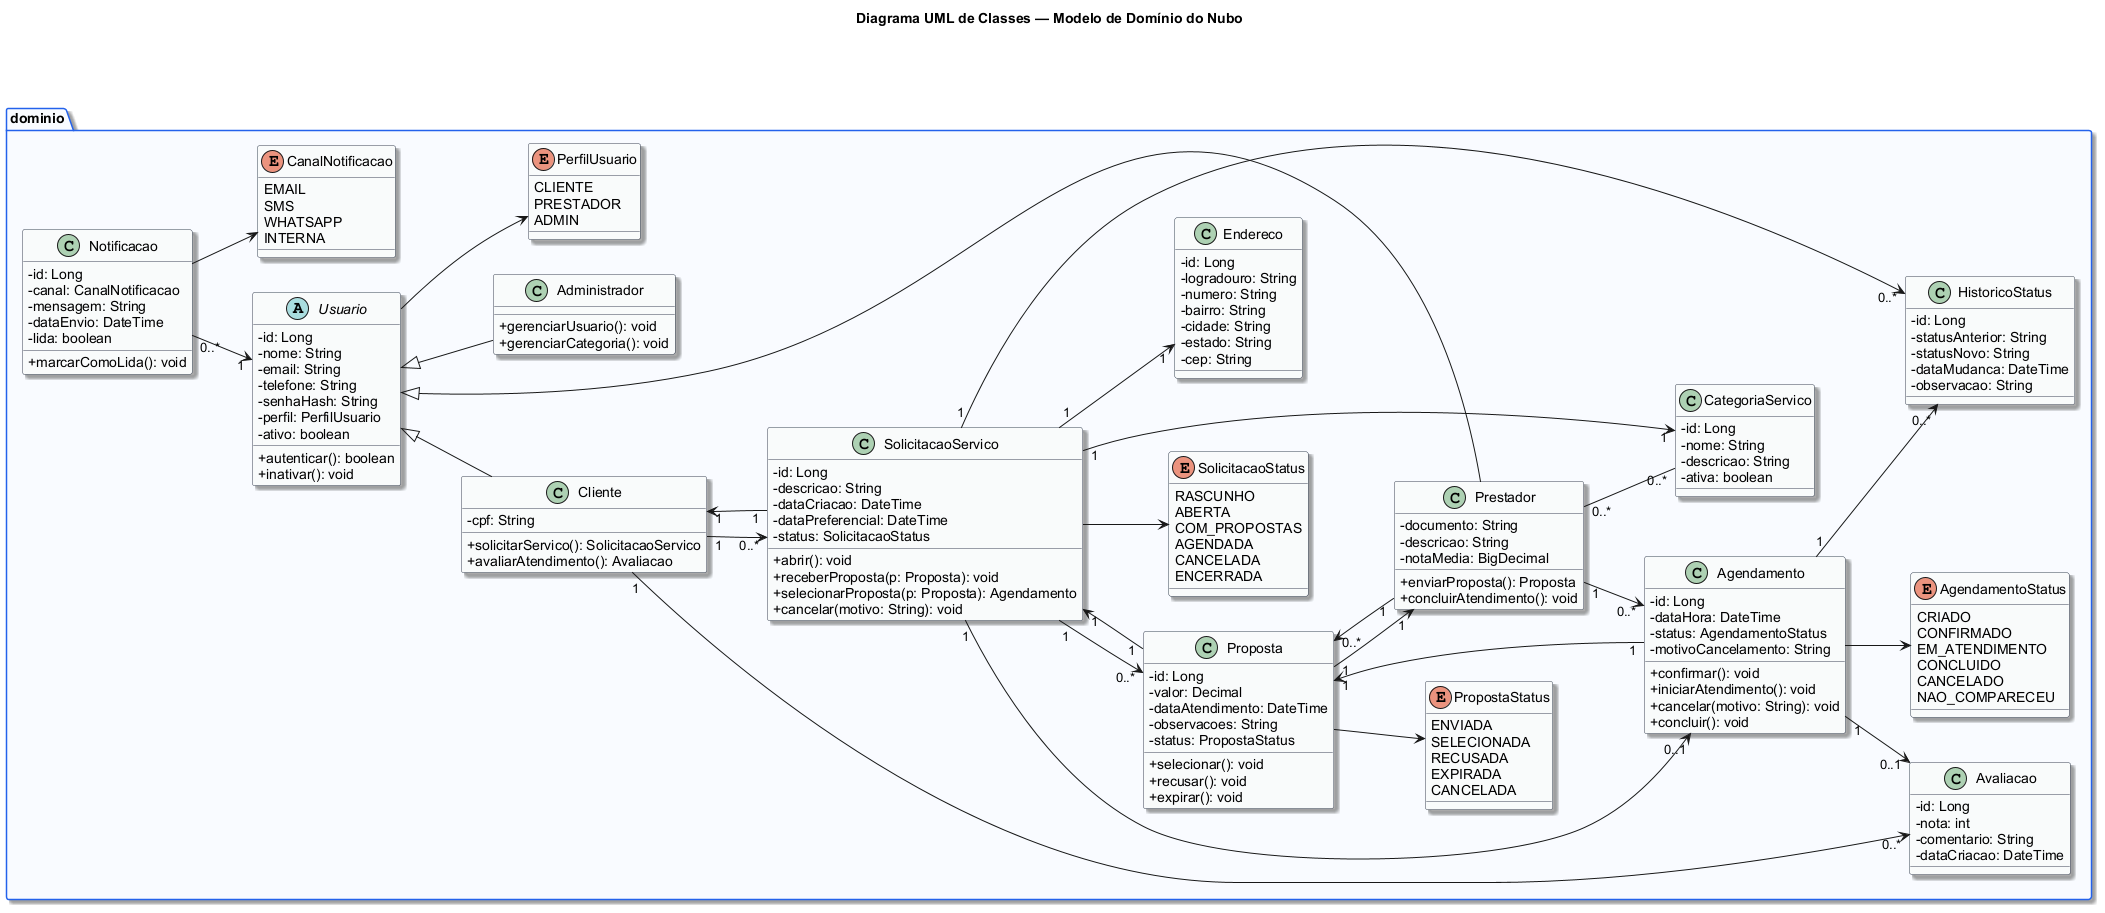

The diagram above was rendered by PlantUML. Its source (embedded in the PNG):
@startuml
' Fonte do projeto: README.md; docs/documentacao-projeto.md
' Fonte conceitual: material da disciplina e sintaxe PlantUML local
title Diagrama UML de Classes — Modelo de Domínio do Nubo
left to right direction
skinparam backgroundColor #FFFFFF
skinparam classAttributeIconSize 0
skinparam shadowing true
skinparam defaultFontName Arial
skinparam package {
  BorderColor #2563EB
  BackgroundColor #F8FBFF
}
skinparam class {
  BorderColor #374151
  BackgroundColor #F9FAFB
}
skinparam enum {
  BorderColor #F97316
  BackgroundColor #FFF7ED
}

package "dominio" {
  abstract class Usuario {
    -id: Long
    -nome: String
    -email: String
    -telefone: String
    -senhaHash: String
    -perfil: PerfilUsuario
    -ativo: boolean
    +autenticar(): boolean
    +inativar(): void
  }

  class Cliente {
    -cpf: String
    +solicitarServico(): SolicitacaoServico
    +avaliarAtendimento(): Avaliacao
  }

  class Prestador {
    -documento: String
    -descricao: String
    -notaMedia: BigDecimal
    +enviarProposta(): Proposta
    +concluirAtendimento(): void
  }

  class Administrador {
    +gerenciarUsuario(): void
    +gerenciarCategoria(): void
  }

  class CategoriaServico {
    -id: Long
    -nome: String
    -descricao: String
    -ativa: boolean
  }

  class Endereco {
    -id: Long
    -logradouro: String
    -numero: String
    -bairro: String
    -cidade: String
    -estado: String
    -cep: String
  }

  class SolicitacaoServico {
    -id: Long
    -descricao: String
    -dataCriacao: DateTime
    -dataPreferencial: DateTime
    -status: SolicitacaoStatus
    +abrir(): void
    +receberProposta(p: Proposta): void
    +selecionarProposta(p: Proposta): Agendamento
    +cancelar(motivo: String): void
  }

  class Proposta {
    -id: Long
    -valor: Decimal
    -dataAtendimento: DateTime
    -observacoes: String
    -status: PropostaStatus
    +selecionar(): void
    +recusar(): void
    +expirar(): void
  }

  class Agendamento {
    -id: Long
    -dataHora: DateTime
    -status: AgendamentoStatus
    -motivoCancelamento: String
    +confirmar(): void
    +iniciarAtendimento(): void
    +cancelar(motivo: String): void
    +concluir(): void
  }

  class Notificacao {
    -id: Long
    -canal: CanalNotificacao
    -mensagem: String
    -dataEnvio: DateTime
    -lida: boolean
    +marcarComoLida(): void
  }

  class Avaliacao {
    -id: Long
    -nota: int
    -comentario: String
    -dataCriacao: DateTime
  }

  class HistoricoStatus {
    -id: Long
    -statusAnterior: String
    -statusNovo: String
    -dataMudanca: DateTime
    -observacao: String
  }

  enum PerfilUsuario {
    CLIENTE
    PRESTADOR
    ADMIN
  }

  enum SolicitacaoStatus {
    RASCUNHO
    ABERTA
    COM_PROPOSTAS
    AGENDADA
    CANCELADA
    ENCERRADA
  }

  enum PropostaStatus {
    ENVIADA
    SELECIONADA
    RECUSADA
    EXPIRADA
    CANCELADA
  }

  enum AgendamentoStatus {
    CRIADO
    CONFIRMADO
    EM_ATENDIMENTO
    CONCLUIDO
    CANCELADO
    NAO_COMPARECEU
  }

  enum CanalNotificacao {
    EMAIL
    SMS
    WHATSAPP
    INTERNA
  }
}

Usuario <|-- Cliente
Usuario <|-- Prestador
Usuario <|-- Administrador

Cliente "1" --> "0..*" SolicitacaoServico
Cliente "1" --> "0..*" Avaliacao
Prestador "1" --> "0..*" Proposta
Prestador "1" --> "0..*" Agendamento
Prestador "0..*" -- "0..*" CategoriaServico

SolicitacaoServico "1" --> "1" Cliente
SolicitacaoServico "1" --> "1" CategoriaServico
SolicitacaoServico "1" --> "1" Endereco
SolicitacaoServico "1" --> "0..*" Proposta
SolicitacaoServico "1" --> "0..1" Agendamento
SolicitacaoServico "1" --> "0..*" HistoricoStatus

Proposta "1" --> "1" Prestador
Proposta "1" --> "1" SolicitacaoServico
Agendamento "1" --> "1" Proposta
Agendamento "1" --> "0..1" Avaliacao
Agendamento "1" --> "0..*" HistoricoStatus
Notificacao "0..*" --> "1" Usuario

Usuario --> PerfilUsuario
SolicitacaoServico --> SolicitacaoStatus
Proposta --> PropostaStatus
Agendamento --> AgendamentoStatus
Notificacao --> CanalNotificacao
@enduml